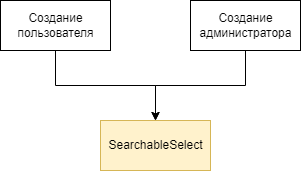

The diagram above was exported from draw.io. Its source (the exported page's mxGraphModel, read from the mxfile embedded in the PNG):
<mxGraphModel dx="593" dy="313" grid="1" gridSize="10" guides="1" tooltips="1" connect="1" arrows="1" fold="1" page="1" pageScale="1" pageWidth="850" pageHeight="1100" math="0" shadow="0">
  <root>
    <mxCell id="0" />
    <mxCell id="1" parent="0" />
    <mxCell id="14r-YqVCHOJkuo2hiXHY-12" style="edgeStyle=orthogonalEdgeStyle;rounded=0;orthogonalLoop=1;jettySize=auto;html=1;entryX=0.5;entryY=0;entryDx=0;entryDy=0;" edge="1" parent="1" source="14r-YqVCHOJkuo2hiXHY-5" target="14r-YqVCHOJkuo2hiXHY-11">
      <mxGeometry relative="1" as="geometry">
        <mxPoint x="345" y="190" as="targetPoint" />
      </mxGeometry>
    </mxCell>
    <mxCell id="14r-YqVCHOJkuo2hiXHY-5" value="Создание&lt;br&gt;пользователя" style="html=1;" vertex="1" parent="1">
      <mxGeometry x="290" y="70" width="110" height="50" as="geometry" />
    </mxCell>
    <mxCell id="14r-YqVCHOJkuo2hiXHY-13" style="edgeStyle=orthogonalEdgeStyle;rounded=0;orthogonalLoop=1;jettySize=auto;html=1;entryX=0.5;entryY=0;entryDx=0;entryDy=0;" edge="1" parent="1" source="14r-YqVCHOJkuo2hiXHY-6" target="14r-YqVCHOJkuo2hiXHY-11">
      <mxGeometry relative="1" as="geometry" />
    </mxCell>
    <mxCell id="14r-YqVCHOJkuo2hiXHY-6" value="Создание&lt;br&gt;администратора" style="html=1;" vertex="1" parent="1">
      <mxGeometry x="480" y="70" width="110" height="50" as="geometry" />
    </mxCell>
    <mxCell id="14r-YqVCHOJkuo2hiXHY-11" value="SearchableSelect" style="html=1;fillColor=#fff2cc;strokeColor=#d6b656;" vertex="1" parent="1">
      <mxGeometry x="390" y="190" width="110" height="50" as="geometry" />
    </mxCell>
  </root>
</mxGraphModel>